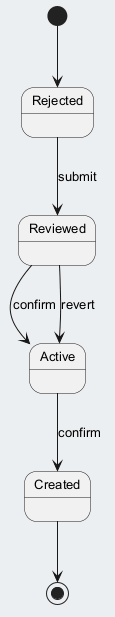

The diagram above was rendered by PlantUML. Its source (embedded in the PNG):
@startuml
skinparam backgroundColor #ECEFF1
skinparam classBackgroundColor #FFFFFF
skinparam classBorderColor #455A64
skinparam defaultFontSize 13
[*] --> Rejected
Rejected --> Reviewed : submit
Reviewed --> Active : confirm
Active --> Created : confirm
Reviewed --> Active : revert
Created --> [*]
@enduml